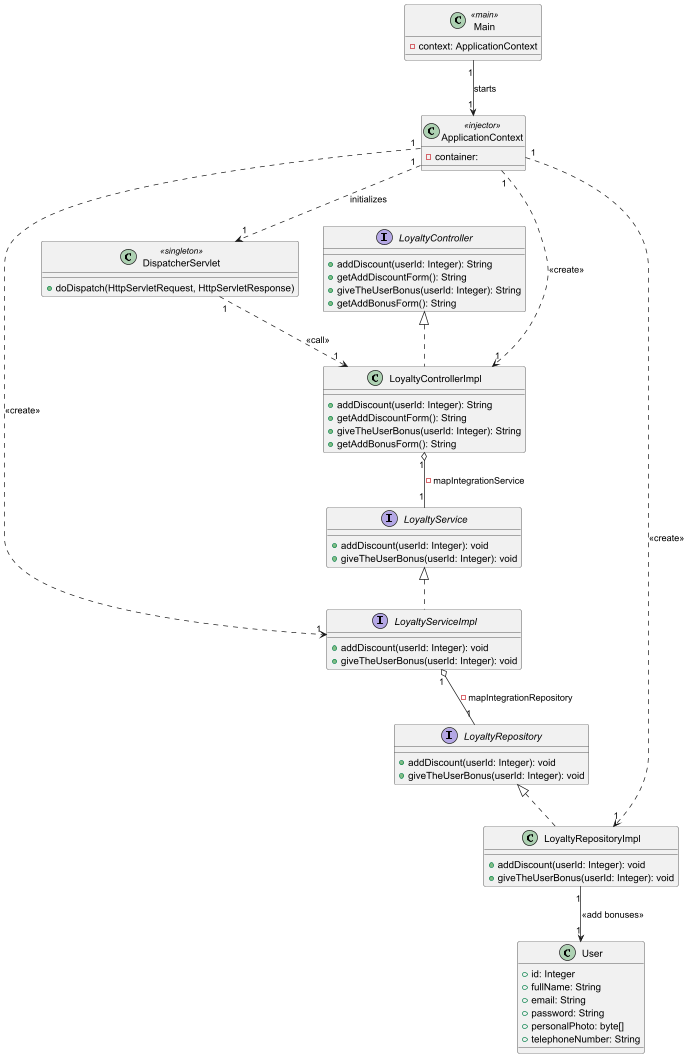

The diagram above was rendered by PlantUML. Its source (embedded in the PNG):
@startuml

class Main<<main>> {
    - context: ApplicationContext
}

Main "1"-->"1" ApplicationContext : starts
ApplicationContext "1"..>"1" DispatcherServlet : initializes

class ApplicationContext<<injector>>{
    - container:
}

class DispatcherServlet<<singleton>> {
    +doDispatch(HttpServletRequest, HttpServletResponse)
}

ApplicationContext "1" ..> "1" LoyaltyControllerImpl: <<create>>
ApplicationContext "1" ..> "1" LoyaltyServiceImpl: <<create>>
ApplicationContext "1" ..> "1" LoyaltyRepositoryImpl: <<create>>
DispatcherServlet "1" ..> "1" LoyaltyControllerImpl: <<call>>


interface LoyaltyController{
  + addDiscount(userId: Integer): String
  + getAddDiscountForm(): String
  + giveTheUserBonus(userId: Integer): String
  + getAddBonusForm(): String
}

class LoyaltyControllerImpl{
  + addDiscount(userId: Integer): String
  + getAddDiscountForm(): String
  + giveTheUserBonus(userId: Integer): String
  + getAddBonusForm(): String
}

interface LoyaltyService{
  + addDiscount(userId: Integer): void
  + giveTheUserBonus(userId: Integer): void
}

interface LoyaltyServiceImpl{
    + addDiscount(userId: Integer): void
    + giveTheUserBonus(userId: Integer): void
}

interface LoyaltyRepository{
  + addDiscount(userId: Integer): void
  + giveTheUserBonus(userId: Integer): void
}

class LoyaltyRepositoryImpl{
  + addDiscount(userId: Integer): void
  + giveTheUserBonus(userId: Integer): void
}

class User {
  + id: Integer
  + fullName: String
  + email: String
  + password: String
  + personalPhoto: byte[]
  + telephoneNumber: String
}

LoyaltyControllerImpl "1" o-- "1" LoyaltyService: - mapIntegrationService
LoyaltyServiceImpl "1" o-- "1" LoyaltyRepository: - mapIntegrationRepository

LoyaltyRepository <|.. LoyaltyRepositoryImpl
LoyaltyService <|.. LoyaltyServiceImpl
LoyaltyController <|.. LoyaltyControllerImpl

LoyaltyRepositoryImpl "1" --> "1" User: <<add bonuses>>

@enduml